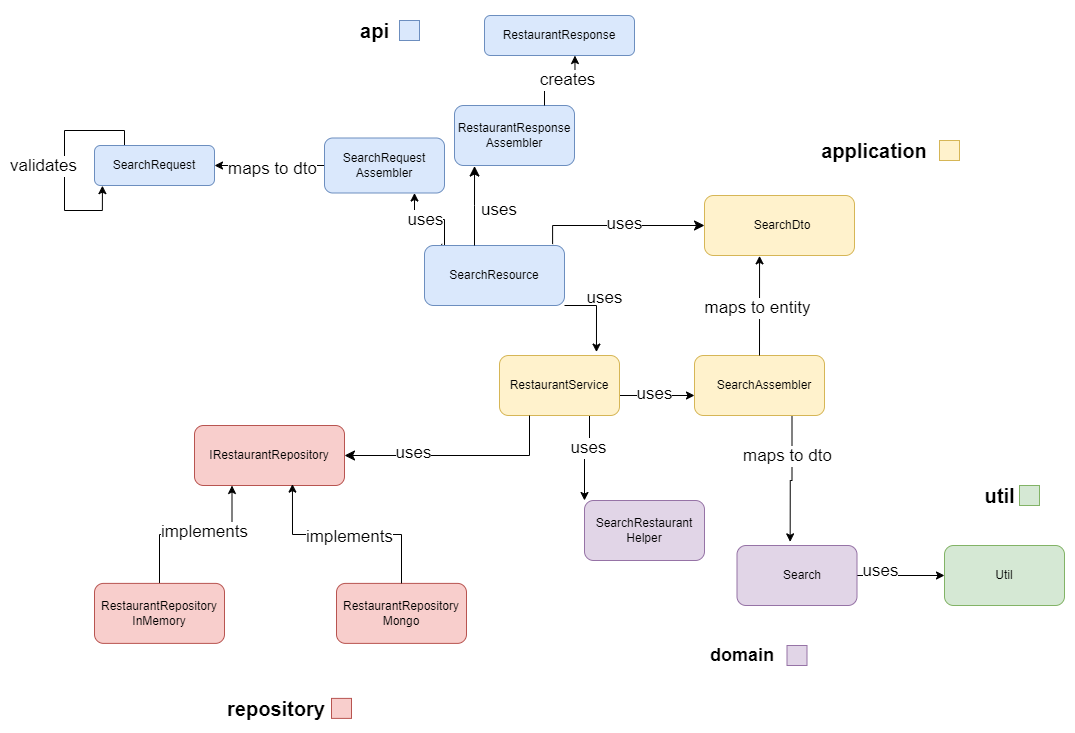

The diagram above was exported from draw.io. Its source (the exported page's mxGraphModel, read from the mxfile embedded in the PNG):
<mxGraphModel dx="1820" dy="615" grid="1" gridSize="10" guides="1" tooltips="1" connect="1" arrows="1" fold="1" page="1" pageScale="1" pageWidth="827" pageHeight="1169" math="0" shadow="0">
  <root>
    <mxCell id="0" />
    <mxCell id="1" parent="0" />
    <mxCell id="ig7JQsSN_NQ7wNFfWPKe-3" value="api" style="text;html=1;align=center;verticalAlign=middle;resizable=0;points=[];autosize=1;strokeColor=none;fillColor=none;fontStyle=1;fontSize=20;" parent="1" vertex="1">
      <mxGeometry x="65" y="35" width="50" height="40" as="geometry" />
    </mxCell>
    <mxCell id="l3srIxfOFj-AxVu3lPMb-13" style="edgeStyle=orthogonalEdgeStyle;rounded=0;orthogonalLoop=1;jettySize=auto;html=1;exitX=0.123;exitY=-0.027;exitDx=0;exitDy=0;entryX=0.75;entryY=1;entryDx=0;entryDy=0;exitPerimeter=0;" edge="1" parent="1" source="ig7JQsSN_NQ7wNFfWPKe-4" target="ig7JQsSN_NQ7wNFfWPKe-59">
      <mxGeometry relative="1" as="geometry">
        <Array as="points">
          <mxPoint x="157" y="270" />
          <mxPoint x="160" y="270" />
          <mxPoint x="160" y="244" />
          <mxPoint x="130" y="244" />
        </Array>
      </mxGeometry>
    </mxCell>
    <mxCell id="l3srIxfOFj-AxVu3lPMb-14" value="&lt;font style=&quot;font-size: 17px;&quot;&gt;uses&lt;/font&gt;" style="edgeLabel;html=1;align=center;verticalAlign=middle;resizable=0;points=[];" vertex="1" connectable="0" parent="l3srIxfOFj-AxVu3lPMb-13">
      <mxGeometry x="0.1565" relative="1" as="geometry">
        <mxPoint as="offset" />
      </mxGeometry>
    </mxCell>
    <mxCell id="ig7JQsSN_NQ7wNFfWPKe-4" value="" style="rounded=1;whiteSpace=wrap;html=1;glass=0;shadow=0;textShadow=0;fillColor=#dae8fc;strokeColor=#6c8ebf;" parent="1" vertex="1">
      <mxGeometry x="140" y="270" width="140" height="60" as="geometry" />
    </mxCell>
    <mxCell id="ig7JQsSN_NQ7wNFfWPKe-5" value="SearchResource" style="text;html=1;align=center;verticalAlign=middle;whiteSpace=wrap;rounded=0;" parent="1" vertex="1">
      <mxGeometry x="180" y="285" width="60" height="30" as="geometry" />
    </mxCell>
    <mxCell id="ig7JQsSN_NQ7wNFfWPKe-6" value="" style="rounded=1;whiteSpace=wrap;html=1;fillColor=#dae8fc;strokeColor=#6c8ebf;" parent="1" vertex="1">
      <mxGeometry x="200" y="40" width="150" height="40" as="geometry" />
    </mxCell>
    <mxCell id="ig7JQsSN_NQ7wNFfWPKe-7" value="RestaurantResponse" style="text;html=1;align=center;verticalAlign=middle;whiteSpace=wrap;rounded=0;" parent="1" vertex="1">
      <mxGeometry x="245" y="45" width="60" height="30" as="geometry" />
    </mxCell>
    <mxCell id="ig7JQsSN_NQ7wNFfWPKe-8" value="" style="edgeStyle=elbowEdgeStyle;elbow=vertical;endArrow=classic;html=1;curved=0;rounded=0;endSize=8;startSize=8;entryX=0.167;entryY=1.009;entryDx=0;entryDy=0;entryPerimeter=0;" parent="1" target="ig7JQsSN_NQ7wNFfWPKe-60" edge="1">
      <mxGeometry width="50" height="50" relative="1" as="geometry">
        <mxPoint x="190" y="270" as="sourcePoint" />
        <mxPoint x="210" y="190" as="targetPoint" />
      </mxGeometry>
    </mxCell>
    <mxCell id="ig7JQsSN_NQ7wNFfWPKe-9" value="&lt;div style=&quot;font-size: 17px;&quot;&gt;uses&lt;/div&gt;" style="text;html=1;align=center;verticalAlign=middle;whiteSpace=wrap;rounded=0;fontSize=17;" parent="1" vertex="1">
      <mxGeometry x="185" y="220" width="60" height="30" as="geometry" />
    </mxCell>
    <mxCell id="ig7JQsSN_NQ7wNFfWPKe-11" value="application" style="text;html=1;align=center;verticalAlign=middle;whiteSpace=wrap;rounded=0;fontStyle=1;fontSize=20;" parent="1" vertex="1">
      <mxGeometry x="560" y="160" width="60" height="30" as="geometry" />
    </mxCell>
    <mxCell id="l3srIxfOFj-AxVu3lPMb-5" style="edgeStyle=orthogonalEdgeStyle;rounded=0;orthogonalLoop=1;jettySize=auto;html=1;exitX=0.75;exitY=1;exitDx=0;exitDy=0;entryX=0.443;entryY=-0.061;entryDx=0;entryDy=0;entryPerimeter=0;" edge="1" parent="1" source="ig7JQsSN_NQ7wNFfWPKe-12" target="ig7JQsSN_NQ7wNFfWPKe-32">
      <mxGeometry relative="1" as="geometry">
        <mxPoint x="508" y="560" as="targetPoint" />
      </mxGeometry>
    </mxCell>
    <mxCell id="l3srIxfOFj-AxVu3lPMb-6" value="&lt;font style=&quot;font-size: 17px;&quot;&gt;maps to dto&lt;/font&gt;" style="edgeLabel;html=1;align=center;verticalAlign=middle;resizable=0;points=[];" vertex="1" connectable="0" parent="l3srIxfOFj-AxVu3lPMb-5">
      <mxGeometry x="0.105" y="5" relative="1" as="geometry">
        <mxPoint x="-8" y="-29" as="offset" />
      </mxGeometry>
    </mxCell>
    <mxCell id="ig7JQsSN_NQ7wNFfWPKe-12" value="" style="rounded=1;whiteSpace=wrap;html=1;fillColor=#fff2cc;strokeColor=#d6b656;" parent="1" vertex="1">
      <mxGeometry x="410" y="380" width="130" height="60" as="geometry" />
    </mxCell>
    <mxCell id="ig7JQsSN_NQ7wNFfWPKe-13" value="SearchAssembler" style="text;html=1;align=center;verticalAlign=middle;whiteSpace=wrap;rounded=0;" parent="1" vertex="1">
      <mxGeometry x="450" y="395" width="60" height="30" as="geometry" />
    </mxCell>
    <mxCell id="ig7JQsSN_NQ7wNFfWPKe-16" value="" style="rounded=1;whiteSpace=wrap;html=1;fillColor=#fff2cc;strokeColor=#d6b656;" parent="1" vertex="1">
      <mxGeometry x="420" y="220" width="150" height="60" as="geometry" />
    </mxCell>
    <mxCell id="ig7JQsSN_NQ7wNFfWPKe-17" value="SearchDto" style="text;html=1;align=center;verticalAlign=middle;whiteSpace=wrap;rounded=0;" parent="1" vertex="1">
      <mxGeometry x="467.5" y="235" width="60" height="30" as="geometry" />
    </mxCell>
    <mxCell id="ig7JQsSN_NQ7wNFfWPKe-22" style="edgeStyle=orthogonalEdgeStyle;rounded=0;orthogonalLoop=1;jettySize=auto;html=1;exitX=1;exitY=0.5;exitDx=0;exitDy=0;" parent="1" source="ig7JQsSN_NQ7wNFfWPKe-26" edge="1">
      <mxGeometry relative="1" as="geometry">
        <Array as="points">
          <mxPoint x="335" y="420" />
          <mxPoint x="410" y="420" />
        </Array>
        <mxPoint x="410" y="420" as="targetPoint" />
      </mxGeometry>
    </mxCell>
    <mxCell id="ig7JQsSN_NQ7wNFfWPKe-23" value="uses" style="edgeLabel;html=1;align=center;verticalAlign=middle;resizable=0;points=[];fontSize=17;" parent="ig7JQsSN_NQ7wNFfWPKe-22" connectable="0" vertex="1">
      <mxGeometry x="0.216" y="2" relative="1" as="geometry">
        <mxPoint x="-7" as="offset" />
      </mxGeometry>
    </mxCell>
    <mxCell id="h_qvv9VGn7TzyLD0E_SY-2" style="edgeStyle=orthogonalEdgeStyle;rounded=0;orthogonalLoop=1;jettySize=auto;html=1;exitX=0.75;exitY=1;exitDx=0;exitDy=0;entryX=0;entryY=0;entryDx=0;entryDy=0;" parent="1" source="ig7JQsSN_NQ7wNFfWPKe-26" target="h_qvv9VGn7TzyLD0E_SY-1" edge="1">
      <mxGeometry relative="1" as="geometry" />
    </mxCell>
    <mxCell id="h_qvv9VGn7TzyLD0E_SY-3" value="&lt;font style=&quot;font-size: 17px;&quot;&gt;uses&lt;/font&gt;" style="edgeLabel;html=1;align=center;verticalAlign=middle;resizable=0;points=[];" parent="h_qvv9VGn7TzyLD0E_SY-2" connectable="0" vertex="1">
      <mxGeometry x="-0.2763" y="-2" relative="1" as="geometry">
        <mxPoint as="offset" />
      </mxGeometry>
    </mxCell>
    <mxCell id="ig7JQsSN_NQ7wNFfWPKe-26" value="" style="rounded=1;whiteSpace=wrap;html=1;fillColor=#fff2cc;strokeColor=#d6b656;" parent="1" vertex="1">
      <mxGeometry x="215" y="380" width="120" height="60" as="geometry" />
    </mxCell>
    <mxCell id="ig7JQsSN_NQ7wNFfWPKe-27" value="R&lt;span style=&quot;background-color: initial;&quot;&gt;estaurantService&lt;/span&gt;" style="text;html=1;align=center;verticalAlign=middle;whiteSpace=wrap;rounded=0;" parent="1" vertex="1">
      <mxGeometry x="245" y="395" width="60" height="30" as="geometry" />
    </mxCell>
    <mxCell id="ig7JQsSN_NQ7wNFfWPKe-28" style="edgeStyle=orthogonalEdgeStyle;rounded=0;orthogonalLoop=1;jettySize=auto;html=1;entryX=0.808;entryY=-0.057;entryDx=0;entryDy=0;entryPerimeter=0;" parent="1" source="ig7JQsSN_NQ7wNFfWPKe-4" target="ig7JQsSN_NQ7wNFfWPKe-26" edge="1">
      <mxGeometry relative="1" as="geometry">
        <Array as="points">
          <mxPoint x="312" y="330" />
        </Array>
      </mxGeometry>
    </mxCell>
    <mxCell id="rGK04DGTxqG6ipuEYtOU-24" style="edgeStyle=orthogonalEdgeStyle;rounded=0;orthogonalLoop=1;jettySize=auto;html=1;entryX=0;entryY=0.5;entryDx=0;entryDy=0;exitX=1;exitY=0.5;exitDx=0;exitDy=0;" parent="1" source="ig7JQsSN_NQ7wNFfWPKe-32" target="rGK04DGTxqG6ipuEYtOU-21" edge="1">
      <mxGeometry relative="1" as="geometry">
        <mxPoint x="780" y="790" as="sourcePoint" />
      </mxGeometry>
    </mxCell>
    <mxCell id="rGK04DGTxqG6ipuEYtOU-25" value="&lt;font style=&quot;font-size: 17px;&quot;&gt;uses&lt;/font&gt;" style="edgeLabel;html=1;align=center;verticalAlign=middle;resizable=0;points=[];" parent="rGK04DGTxqG6ipuEYtOU-24" connectable="0" vertex="1">
      <mxGeometry x="-0.4774" y="5" relative="1" as="geometry">
        <mxPoint as="offset" />
      </mxGeometry>
    </mxCell>
    <mxCell id="ig7JQsSN_NQ7wNFfWPKe-32" value="" style="rounded=1;whiteSpace=wrap;html=1;fillColor=#e1d5e7;strokeColor=#9673a6;" parent="1" vertex="1">
      <mxGeometry x="452.5" y="570" width="120" height="60" as="geometry" />
    </mxCell>
    <mxCell id="ig7JQsSN_NQ7wNFfWPKe-33" value="&lt;div&gt;Search&lt;/div&gt;" style="text;html=1;align=center;verticalAlign=middle;whiteSpace=wrap;rounded=0;" parent="1" vertex="1">
      <mxGeometry x="487.5" y="585" width="60" height="30" as="geometry" />
    </mxCell>
    <mxCell id="ig7JQsSN_NQ7wNFfWPKe-36" value="repository" style="text;html=1;align=center;verticalAlign=middle;whiteSpace=wrap;rounded=0;fontStyle=1;fontSize=20;" parent="1" vertex="1">
      <mxGeometry x="-38" y="717.89" width="60" height="30" as="geometry" />
    </mxCell>
    <mxCell id="ig7JQsSN_NQ7wNFfWPKe-45" value="" style="edgeStyle=elbowEdgeStyle;elbow=vertical;endArrow=classic;html=1;curved=0;rounded=0;endSize=8;startSize=8;exitX=0.915;exitY=-0.023;exitDx=0;exitDy=0;exitPerimeter=0;" parent="1" source="ig7JQsSN_NQ7wNFfWPKe-4" target="ig7JQsSN_NQ7wNFfWPKe-16" edge="1">
      <mxGeometry width="50" height="50" relative="1" as="geometry">
        <mxPoint x="330" y="300" as="sourcePoint" />
        <mxPoint x="370" y="230" as="targetPoint" />
        <Array as="points">
          <mxPoint x="250" y="250" />
        </Array>
      </mxGeometry>
    </mxCell>
    <mxCell id="ig7JQsSN_NQ7wNFfWPKe-46" value="uses" style="edgeLabel;html=1;align=center;verticalAlign=middle;resizable=0;points=[];fontSize=17;" parent="ig7JQsSN_NQ7wNFfWPKe-45" connectable="0" vertex="1">
      <mxGeometry x="-0.1149" y="1" relative="1" as="geometry">
        <mxPoint x="15" y="-1" as="offset" />
      </mxGeometry>
    </mxCell>
    <mxCell id="ig7JQsSN_NQ7wNFfWPKe-47" value="uses" style="text;html=1;align=center;verticalAlign=middle;resizable=0;points=[];autosize=1;strokeColor=none;fillColor=none;fontSize=17;" parent="1" vertex="1">
      <mxGeometry x="290" y="308" width="60" height="30" as="geometry" />
    </mxCell>
    <mxCell id="ig7JQsSN_NQ7wNFfWPKe-51" value="util" style="text;html=1;align=center;verticalAlign=middle;resizable=0;points=[];autosize=1;strokeColor=none;fillColor=none;fontStyle=1;fontSize=20;" parent="1" vertex="1">
      <mxGeometry x="690" y="500" width="50" height="40" as="geometry" />
    </mxCell>
    <mxCell id="ig7JQsSN_NQ7wNFfWPKe-54" value="" style="edgeStyle=elbowEdgeStyle;elbow=vertical;endArrow=classic;html=1;curved=0;rounded=0;endSize=8;startSize=8;entryX=1;entryY=0.5;entryDx=0;entryDy=0;exitX=0.25;exitY=1;exitDx=0;exitDy=0;" parent="1" source="ig7JQsSN_NQ7wNFfWPKe-26" target="rGK04DGTxqG6ipuEYtOU-9" edge="1">
      <mxGeometry width="50" height="50" relative="1" as="geometry">
        <mxPoint x="280" y="548" as="sourcePoint" />
        <mxPoint x="27.5" y="670" as="targetPoint" />
        <Array as="points">
          <mxPoint x="320" y="480" />
        </Array>
      </mxGeometry>
    </mxCell>
    <mxCell id="ig7JQsSN_NQ7wNFfWPKe-55" value="&lt;div style=&quot;font-size: 17px;&quot;&gt;uses&lt;/div&gt;" style="edgeLabel;html=1;align=center;verticalAlign=middle;resizable=0;points=[];fontSize=17;" parent="ig7JQsSN_NQ7wNFfWPKe-54" connectable="0" vertex="1">
      <mxGeometry x="0.4038" y="-3" relative="1" as="geometry">
        <mxPoint x="1" as="offset" />
      </mxGeometry>
    </mxCell>
    <mxCell id="ig7JQsSN_NQ7wNFfWPKe-56" value="domain" style="text;html=1;align=center;verticalAlign=middle;whiteSpace=wrap;rounded=0;fontStyle=1;fontSize=18;" parent="1" vertex="1">
      <mxGeometry x="427.5" y="665" width="60" height="30" as="geometry" />
    </mxCell>
    <mxCell id="l3srIxfOFj-AxVu3lPMb-8" style="edgeStyle=orthogonalEdgeStyle;rounded=0;orthogonalLoop=1;jettySize=auto;html=1;exitX=0;exitY=0.5;exitDx=0;exitDy=0;" edge="1" parent="1" source="ig7JQsSN_NQ7wNFfWPKe-59" target="ig7JQsSN_NQ7wNFfWPKe-69">
      <mxGeometry relative="1" as="geometry" />
    </mxCell>
    <mxCell id="l3srIxfOFj-AxVu3lPMb-9" value="&lt;font style=&quot;font-size: 17px;&quot;&gt;maps to dto&lt;/font&gt;" style="edgeLabel;html=1;align=center;verticalAlign=middle;resizable=0;points=[];" vertex="1" connectable="0" parent="l3srIxfOFj-AxVu3lPMb-8">
      <mxGeometry x="-0.0343" y="3" relative="1" as="geometry">
        <mxPoint as="offset" />
      </mxGeometry>
    </mxCell>
    <mxCell id="ig7JQsSN_NQ7wNFfWPKe-59" value="SearchRequest&lt;div&gt;Assembler&lt;/div&gt;" style="rounded=1;whiteSpace=wrap;html=1;fillColor=#dae8fc;strokeColor=#6c8ebf;" parent="1" vertex="1">
      <mxGeometry x="40" y="162.5" width="120" height="55" as="geometry" />
    </mxCell>
    <mxCell id="ig7JQsSN_NQ7wNFfWPKe-60" value="RestaurantResponse&lt;div&gt;Assembler&lt;/div&gt;" style="rounded=1;whiteSpace=wrap;html=1;fillColor=#dae8fc;strokeColor=#6c8ebf;" parent="1" vertex="1">
      <mxGeometry x="170" y="130" width="120" height="60" as="geometry" />
    </mxCell>
    <mxCell id="rGK04DGTxqG6ipuEYtOU-28" style="edgeStyle=orthogonalEdgeStyle;rounded=0;orthogonalLoop=1;jettySize=auto;html=1;exitX=0.25;exitY=0;exitDx=0;exitDy=0;entryX=0.066;entryY=1.004;entryDx=0;entryDy=0;entryPerimeter=0;" parent="1" source="ig7JQsSN_NQ7wNFfWPKe-69" target="ig7JQsSN_NQ7wNFfWPKe-69" edge="1">
      <mxGeometry relative="1" as="geometry">
        <mxPoint x="-100" y="170" as="targetPoint" />
        <Array as="points">
          <mxPoint x="-160" y="155" />
          <mxPoint x="-220" y="155" />
          <mxPoint x="-220" y="235" />
          <mxPoint x="-182" y="235" />
        </Array>
      </mxGeometry>
    </mxCell>
    <mxCell id="rGK04DGTxqG6ipuEYtOU-29" value="&lt;font style=&quot;font-size: 17px;&quot;&gt;validates&lt;/font&gt;" style="edgeLabel;html=1;align=center;verticalAlign=middle;resizable=0;points=[];" parent="rGK04DGTxqG6ipuEYtOU-28" connectable="0" vertex="1">
      <mxGeometry x="-0.5346" y="-1" relative="1" as="geometry">
        <mxPoint x="-45" y="36" as="offset" />
      </mxGeometry>
    </mxCell>
    <mxCell id="ig7JQsSN_NQ7wNFfWPKe-69" value="SearchRequest" style="rounded=1;whiteSpace=wrap;html=1;fillColor=#dae8fc;strokeColor=#6c8ebf;" parent="1" vertex="1">
      <mxGeometry x="-190" y="170" width="120" height="40" as="geometry" />
    </mxCell>
    <mxCell id="ig7JQsSN_NQ7wNFfWPKe-84" style="edgeStyle=orthogonalEdgeStyle;rounded=0;orthogonalLoop=1;jettySize=auto;html=1;exitX=0.75;exitY=0;exitDx=0;exitDy=0;entryX=0.603;entryY=1.001;entryDx=0;entryDy=0;entryPerimeter=0;" parent="1" source="ig7JQsSN_NQ7wNFfWPKe-60" target="ig7JQsSN_NQ7wNFfWPKe-6" edge="1">
      <mxGeometry relative="1" as="geometry" />
    </mxCell>
    <mxCell id="ig7JQsSN_NQ7wNFfWPKe-85" value="&lt;font style=&quot;font-size: 17px;&quot;&gt;creates&lt;/font&gt;" style="edgeLabel;html=1;align=center;verticalAlign=middle;resizable=0;points=[];" parent="ig7JQsSN_NQ7wNFfWPKe-84" connectable="0" vertex="1">
      <mxGeometry x="0.1713" y="1" relative="1" as="geometry">
        <mxPoint as="offset" />
      </mxGeometry>
    </mxCell>
    <mxCell id="ig7JQsSN_NQ7wNFfWPKe-89" value="" style="rounded=0;whiteSpace=wrap;html=1;fillColor=#dae8fc;strokeColor=#6c8ebf;" parent="1" vertex="1">
      <mxGeometry x="115" y="45" width="20" height="20" as="geometry" />
    </mxCell>
    <mxCell id="ig7JQsSN_NQ7wNFfWPKe-96" value="" style="rounded=0;whiteSpace=wrap;html=1;fillColor=#fff2cc;strokeColor=#d6b656;" parent="1" vertex="1">
      <mxGeometry x="655" y="165" width="20" height="20" as="geometry" />
    </mxCell>
    <mxCell id="rGK04DGTxqG6ipuEYtOU-8" value="" style="rounded=0;whiteSpace=wrap;html=1;fillColor=#e1d5e7;strokeColor=#9673a6;" parent="1" vertex="1">
      <mxGeometry x="502.5" y="670" width="20" height="20" as="geometry" />
    </mxCell>
    <mxCell id="rGK04DGTxqG6ipuEYtOU-9" value="IRestaurantRepository" style="rounded=1;whiteSpace=wrap;html=1;fillColor=#f8cecc;strokeColor=#b85450;" parent="1" vertex="1">
      <mxGeometry x="-90" y="450" width="150" height="60" as="geometry" />
    </mxCell>
    <mxCell id="rGK04DGTxqG6ipuEYtOU-15" style="edgeStyle=orthogonalEdgeStyle;rounded=0;orthogonalLoop=1;jettySize=auto;html=1;exitX=0.5;exitY=0;exitDx=0;exitDy=0;entryX=0.25;entryY=1;entryDx=0;entryDy=0;" parent="1" source="rGK04DGTxqG6ipuEYtOU-12" target="rGK04DGTxqG6ipuEYtOU-9" edge="1">
      <mxGeometry relative="1" as="geometry" />
    </mxCell>
    <mxCell id="rGK04DGTxqG6ipuEYtOU-18" value="&lt;font style=&quot;font-size: 17px;&quot;&gt;implements&lt;/font&gt;" style="edgeLabel;html=1;align=center;verticalAlign=middle;resizable=0;points=[];" parent="rGK04DGTxqG6ipuEYtOU-15" connectable="0" vertex="1">
      <mxGeometry x="0.0978" y="3" relative="1" as="geometry">
        <mxPoint as="offset" />
      </mxGeometry>
    </mxCell>
    <mxCell id="rGK04DGTxqG6ipuEYtOU-12" value="RestaurantRepository&lt;div&gt;InMemory&lt;/div&gt;" style="rounded=1;whiteSpace=wrap;html=1;fillColor=#f8cecc;strokeColor=#b85450;" parent="1" vertex="1">
      <mxGeometry x="-190" y="607.89" width="130" height="60" as="geometry" />
    </mxCell>
    <mxCell id="rGK04DGTxqG6ipuEYtOU-14" value="RestaurantRepository&lt;div&gt;Mongo&lt;/div&gt;" style="rounded=1;whiteSpace=wrap;html=1;fillColor=#f8cecc;strokeColor=#b85450;" parent="1" vertex="1">
      <mxGeometry x="52" y="607.89" width="130" height="60" as="geometry" />
    </mxCell>
    <mxCell id="rGK04DGTxqG6ipuEYtOU-16" style="edgeStyle=orthogonalEdgeStyle;rounded=0;orthogonalLoop=1;jettySize=auto;html=1;exitX=0.5;exitY=0;exitDx=0;exitDy=0;entryX=0.653;entryY=0.977;entryDx=0;entryDy=0;entryPerimeter=0;" parent="1" source="rGK04DGTxqG6ipuEYtOU-14" target="rGK04DGTxqG6ipuEYtOU-9" edge="1">
      <mxGeometry relative="1" as="geometry" />
    </mxCell>
    <mxCell id="rGK04DGTxqG6ipuEYtOU-17" value="&lt;font style=&quot;font-size: 17px;&quot;&gt;implements&lt;/font&gt;" style="edgeLabel;html=1;align=center;verticalAlign=middle;resizable=0;points=[];" parent="rGK04DGTxqG6ipuEYtOU-16" connectable="0" vertex="1">
      <mxGeometry x="-0.0234" y="2" relative="1" as="geometry">
        <mxPoint as="offset" />
      </mxGeometry>
    </mxCell>
    <mxCell id="rGK04DGTxqG6ipuEYtOU-19" value="" style="rounded=0;whiteSpace=wrap;html=1;fillColor=#f8cecc;strokeColor=#b85450;" parent="1" vertex="1">
      <mxGeometry x="47" y="722.89" width="20" height="20" as="geometry" />
    </mxCell>
    <mxCell id="rGK04DGTxqG6ipuEYtOU-20" value="" style="rounded=0;whiteSpace=wrap;html=1;fillColor=#d5e8d4;strokeColor=#82b366;" parent="1" vertex="1">
      <mxGeometry x="735" y="510" width="20" height="20" as="geometry" />
    </mxCell>
    <mxCell id="rGK04DGTxqG6ipuEYtOU-21" value="Util" style="rounded=1;whiteSpace=wrap;html=1;fillColor=#d5e8d4;strokeColor=#82b366;" parent="1" vertex="1">
      <mxGeometry x="660" y="570" width="120" height="60" as="geometry" />
    </mxCell>
    <mxCell id="h_qvv9VGn7TzyLD0E_SY-1" value="SearchRestaurant&lt;div&gt;&lt;span style=&quot;background-color: initial;&quot;&gt;Helper&lt;/span&gt;&lt;/div&gt;" style="rounded=1;whiteSpace=wrap;html=1;fillColor=#e1d5e7;strokeColor=#9673a6;" parent="1" vertex="1">
      <mxGeometry x="300" y="525" width="120" height="60" as="geometry" />
    </mxCell>
    <mxCell id="l3srIxfOFj-AxVu3lPMb-3" style="edgeStyle=orthogonalEdgeStyle;rounded=0;orthogonalLoop=1;jettySize=auto;html=1;exitX=0.5;exitY=0;exitDx=0;exitDy=0;entryX=0.367;entryY=1.006;entryDx=0;entryDy=0;entryPerimeter=0;" edge="1" parent="1" source="ig7JQsSN_NQ7wNFfWPKe-12" target="ig7JQsSN_NQ7wNFfWPKe-16">
      <mxGeometry relative="1" as="geometry" />
    </mxCell>
    <mxCell id="l3srIxfOFj-AxVu3lPMb-4" value="&lt;font style=&quot;font-size: 17px;&quot;&gt;maps to entity&lt;/font&gt;" style="edgeLabel;html=1;align=center;verticalAlign=middle;resizable=0;points=[];" vertex="1" connectable="0" parent="l3srIxfOFj-AxVu3lPMb-3">
      <mxGeometry x="-0.0442" y="3" relative="1" as="geometry">
        <mxPoint as="offset" />
      </mxGeometry>
    </mxCell>
  </root>
</mxGraphModel>